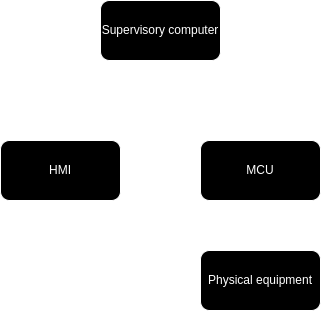

The diagram above was exported from draw.io. Its source (the exported page's mxGraphModel, read from the mxfile embedded in the PNG):
<mxGraphModel dx="1195" dy="667" grid="1" gridSize="10" guides="1" tooltips="1" connect="1" arrows="1" fold="1" page="1" pageScale="1" pageWidth="1169" pageHeight="827" math="0" shadow="0">
  <root>
    <mxCell id="0" />
    <mxCell id="1" parent="0" />
    <mxCell id="2" value="" style="edgeStyle=orthogonalEdgeStyle;rounded=0;orthogonalLoop=1;jettySize=auto;html=1;startArrow=classic;startFill=1;" edge="1" source="3" target="8" parent="1">
      <mxGeometry relative="1" as="geometry" />
    </mxCell>
    <mxCell id="3" value="MCU" style="rounded=1;whiteSpace=wrap;html=1;" vertex="1" parent="1">
      <mxGeometry x="320" y="380" width="120" height="60" as="geometry" />
    </mxCell>
    <mxCell id="4" value="HMI" style="rounded=1;whiteSpace=wrap;html=1;" vertex="1" parent="1">
      <mxGeometry x="120" y="380" width="120" height="60" as="geometry" />
    </mxCell>
    <mxCell id="5" style="edgeStyle=orthogonalEdgeStyle;rounded=0;orthogonalLoop=1;jettySize=auto;html=1;entryX=0.5;entryY=0;entryDx=0;entryDy=0;startArrow=classic;startFill=1;" edge="1" source="7" target="3" parent="1">
      <mxGeometry relative="1" as="geometry" />
    </mxCell>
    <mxCell id="6" style="edgeStyle=orthogonalEdgeStyle;rounded=0;orthogonalLoop=1;jettySize=auto;html=1;entryX=0.5;entryY=0;entryDx=0;entryDy=0;" edge="1" source="7" target="4" parent="1">
      <mxGeometry relative="1" as="geometry" />
    </mxCell>
    <mxCell id="7" value="Supervisory computer" style="rounded=1;whiteSpace=wrap;html=1;" vertex="1" parent="1">
      <mxGeometry x="220" y="240" width="120" height="60" as="geometry" />
    </mxCell>
    <mxCell id="8" value="Physical equipment" style="rounded=1;whiteSpace=wrap;html=1;" vertex="1" parent="1">
      <mxGeometry x="320" y="490" width="120" height="60" as="geometry" />
    </mxCell>
  </root>
</mxGraphModel>